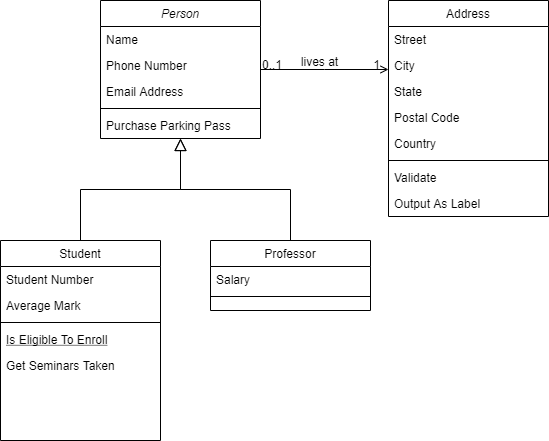

The diagram above was exported from draw.io. Its source (the exported page's mxGraphModel, read from the mxfile embedded in the PNG):
<mxGraphModel dx="710" dy="420" grid="1" gridSize="10" guides="1" tooltips="1" connect="1" arrows="1" fold="1" page="1" pageScale="1" pageWidth="827" pageHeight="1169" math="0" shadow="0">
  <root>
    <mxCell id="WIyWlLk6GJQsqaUBKTNV-0" />
    <mxCell id="WIyWlLk6GJQsqaUBKTNV-1" parent="WIyWlLk6GJQsqaUBKTNV-0" />
    <mxCell id="zkfFHV4jXpPFQw0GAbJ--0" value="Person" style="swimlane;fontStyle=2;align=center;verticalAlign=top;childLayout=stackLayout;horizontal=1;startSize=26;horizontalStack=0;resizeParent=1;resizeLast=0;collapsible=1;marginBottom=0;rounded=0;shadow=0;strokeWidth=1;" parent="WIyWlLk6GJQsqaUBKTNV-1" vertex="1">
      <mxGeometry x="220" y="120" width="160" height="138" as="geometry">
        <mxRectangle x="230" y="140" width="160" height="26" as="alternateBounds" />
      </mxGeometry>
    </mxCell>
    <mxCell id="zkfFHV4jXpPFQw0GAbJ--1" value="Name" style="text;align=left;verticalAlign=top;spacingLeft=4;spacingRight=4;overflow=hidden;rotatable=0;points=[[0,0.5],[1,0.5]];portConstraint=eastwest;" parent="zkfFHV4jXpPFQw0GAbJ--0" vertex="1">
      <mxGeometry y="26" width="160" height="26" as="geometry" />
    </mxCell>
    <mxCell id="zkfFHV4jXpPFQw0GAbJ--2" value="Phone Number" style="text;align=left;verticalAlign=top;spacingLeft=4;spacingRight=4;overflow=hidden;rotatable=0;points=[[0,0.5],[1,0.5]];portConstraint=eastwest;rounded=0;shadow=0;html=0;" parent="zkfFHV4jXpPFQw0GAbJ--0" vertex="1">
      <mxGeometry y="52" width="160" height="26" as="geometry" />
    </mxCell>
    <mxCell id="zkfFHV4jXpPFQw0GAbJ--3" value="Email Address" style="text;align=left;verticalAlign=top;spacingLeft=4;spacingRight=4;overflow=hidden;rotatable=0;points=[[0,0.5],[1,0.5]];portConstraint=eastwest;rounded=0;shadow=0;html=0;" parent="zkfFHV4jXpPFQw0GAbJ--0" vertex="1">
      <mxGeometry y="78" width="160" height="26" as="geometry" />
    </mxCell>
    <mxCell id="zkfFHV4jXpPFQw0GAbJ--4" value="" style="line;html=1;strokeWidth=1;align=left;verticalAlign=middle;spacingTop=-1;spacingLeft=3;spacingRight=3;rotatable=0;labelPosition=right;points=[];portConstraint=eastwest;" parent="zkfFHV4jXpPFQw0GAbJ--0" vertex="1">
      <mxGeometry y="104" width="160" height="8" as="geometry" />
    </mxCell>
    <mxCell id="zkfFHV4jXpPFQw0GAbJ--5" value="Purchase Parking Pass" style="text;align=left;verticalAlign=top;spacingLeft=4;spacingRight=4;overflow=hidden;rotatable=0;points=[[0,0.5],[1,0.5]];portConstraint=eastwest;" parent="zkfFHV4jXpPFQw0GAbJ--0" vertex="1">
      <mxGeometry y="112" width="160" height="26" as="geometry" />
    </mxCell>
    <mxCell id="zkfFHV4jXpPFQw0GAbJ--6" value="Student" style="swimlane;fontStyle=0;align=center;verticalAlign=top;childLayout=stackLayout;horizontal=1;startSize=26;horizontalStack=0;resizeParent=1;resizeLast=0;collapsible=1;marginBottom=0;rounded=0;shadow=0;strokeWidth=1;" parent="WIyWlLk6GJQsqaUBKTNV-1" vertex="1">
      <mxGeometry x="120" y="360" width="160" height="200" as="geometry">
        <mxRectangle x="130" y="380" width="160" height="26" as="alternateBounds" />
      </mxGeometry>
    </mxCell>
    <mxCell id="zkfFHV4jXpPFQw0GAbJ--7" value="Student Number" style="text;align=left;verticalAlign=top;spacingLeft=4;spacingRight=4;overflow=hidden;rotatable=0;points=[[0,0.5],[1,0.5]];portConstraint=eastwest;" parent="zkfFHV4jXpPFQw0GAbJ--6" vertex="1">
      <mxGeometry y="26" width="160" height="26" as="geometry" />
    </mxCell>
    <mxCell id="zkfFHV4jXpPFQw0GAbJ--8" value="Average Mark" style="text;align=left;verticalAlign=top;spacingLeft=4;spacingRight=4;overflow=hidden;rotatable=0;points=[[0,0.5],[1,0.5]];portConstraint=eastwest;rounded=0;shadow=0;html=0;" parent="zkfFHV4jXpPFQw0GAbJ--6" vertex="1">
      <mxGeometry y="52" width="160" height="26" as="geometry" />
    </mxCell>
    <mxCell id="zkfFHV4jXpPFQw0GAbJ--9" value="" style="line;html=1;strokeWidth=1;align=left;verticalAlign=middle;spacingTop=-1;spacingLeft=3;spacingRight=3;rotatable=0;labelPosition=right;points=[];portConstraint=eastwest;" parent="zkfFHV4jXpPFQw0GAbJ--6" vertex="1">
      <mxGeometry y="78" width="160" height="8" as="geometry" />
    </mxCell>
    <mxCell id="zkfFHV4jXpPFQw0GAbJ--10" value="Is Eligible To Enroll" style="text;align=left;verticalAlign=top;spacingLeft=4;spacingRight=4;overflow=hidden;rotatable=0;points=[[0,0.5],[1,0.5]];portConstraint=eastwest;fontStyle=4" parent="zkfFHV4jXpPFQw0GAbJ--6" vertex="1">
      <mxGeometry y="86" width="160" height="26" as="geometry" />
    </mxCell>
    <mxCell id="zkfFHV4jXpPFQw0GAbJ--11" value="Get Seminars Taken" style="text;align=left;verticalAlign=top;spacingLeft=4;spacingRight=4;overflow=hidden;rotatable=0;points=[[0,0.5],[1,0.5]];portConstraint=eastwest;" parent="zkfFHV4jXpPFQw0GAbJ--6" vertex="1">
      <mxGeometry y="112" width="160" height="26" as="geometry" />
    </mxCell>
    <mxCell id="zkfFHV4jXpPFQw0GAbJ--12" value="" style="endArrow=block;endSize=10;endFill=0;shadow=0;strokeWidth=1;rounded=0;edgeStyle=elbowEdgeStyle;elbow=vertical;" parent="WIyWlLk6GJQsqaUBKTNV-1" source="zkfFHV4jXpPFQw0GAbJ--6" target="zkfFHV4jXpPFQw0GAbJ--0" edge="1">
      <mxGeometry width="160" relative="1" as="geometry">
        <mxPoint x="200" y="203" as="sourcePoint" />
        <mxPoint x="200" y="203" as="targetPoint" />
      </mxGeometry>
    </mxCell>
    <mxCell id="zkfFHV4jXpPFQw0GAbJ--13" value="Professor" style="swimlane;fontStyle=0;align=center;verticalAlign=top;childLayout=stackLayout;horizontal=1;startSize=26;horizontalStack=0;resizeParent=1;resizeLast=0;collapsible=1;marginBottom=0;rounded=0;shadow=0;strokeWidth=1;" parent="WIyWlLk6GJQsqaUBKTNV-1" vertex="1">
      <mxGeometry x="330" y="360" width="160" height="70" as="geometry">
        <mxRectangle x="340" y="380" width="170" height="26" as="alternateBounds" />
      </mxGeometry>
    </mxCell>
    <mxCell id="zkfFHV4jXpPFQw0GAbJ--14" value="Salary" style="text;align=left;verticalAlign=top;spacingLeft=4;spacingRight=4;overflow=hidden;rotatable=0;points=[[0,0.5],[1,0.5]];portConstraint=eastwest;" parent="zkfFHV4jXpPFQw0GAbJ--13" vertex="1">
      <mxGeometry y="26" width="160" height="26" as="geometry" />
    </mxCell>
    <mxCell id="zkfFHV4jXpPFQw0GAbJ--15" value="" style="line;html=1;strokeWidth=1;align=left;verticalAlign=middle;spacingTop=-1;spacingLeft=3;spacingRight=3;rotatable=0;labelPosition=right;points=[];portConstraint=eastwest;" parent="zkfFHV4jXpPFQw0GAbJ--13" vertex="1">
      <mxGeometry y="52" width="160" height="8" as="geometry" />
    </mxCell>
    <mxCell id="zkfFHV4jXpPFQw0GAbJ--16" value="" style="endArrow=block;endSize=10;endFill=0;shadow=0;strokeWidth=1;rounded=0;edgeStyle=elbowEdgeStyle;elbow=vertical;" parent="WIyWlLk6GJQsqaUBKTNV-1" source="zkfFHV4jXpPFQw0GAbJ--13" target="zkfFHV4jXpPFQw0GAbJ--0" edge="1">
      <mxGeometry width="160" relative="1" as="geometry">
        <mxPoint x="210" y="373" as="sourcePoint" />
        <mxPoint x="310" y="271" as="targetPoint" />
      </mxGeometry>
    </mxCell>
    <mxCell id="zkfFHV4jXpPFQw0GAbJ--17" value="Address" style="swimlane;fontStyle=0;align=center;verticalAlign=top;childLayout=stackLayout;horizontal=1;startSize=26;horizontalStack=0;resizeParent=1;resizeLast=0;collapsible=1;marginBottom=0;rounded=0;shadow=0;strokeWidth=1;" parent="WIyWlLk6GJQsqaUBKTNV-1" vertex="1">
      <mxGeometry x="508" y="120" width="160" height="216" as="geometry">
        <mxRectangle x="550" y="140" width="160" height="26" as="alternateBounds" />
      </mxGeometry>
    </mxCell>
    <mxCell id="zkfFHV4jXpPFQw0GAbJ--18" value="Street" style="text;align=left;verticalAlign=top;spacingLeft=4;spacingRight=4;overflow=hidden;rotatable=0;points=[[0,0.5],[1,0.5]];portConstraint=eastwest;" parent="zkfFHV4jXpPFQw0GAbJ--17" vertex="1">
      <mxGeometry y="26" width="160" height="26" as="geometry" />
    </mxCell>
    <mxCell id="zkfFHV4jXpPFQw0GAbJ--19" value="City" style="text;align=left;verticalAlign=top;spacingLeft=4;spacingRight=4;overflow=hidden;rotatable=0;points=[[0,0.5],[1,0.5]];portConstraint=eastwest;rounded=0;shadow=0;html=0;" parent="zkfFHV4jXpPFQw0GAbJ--17" vertex="1">
      <mxGeometry y="52" width="160" height="26" as="geometry" />
    </mxCell>
    <mxCell id="zkfFHV4jXpPFQw0GAbJ--20" value="State" style="text;align=left;verticalAlign=top;spacingLeft=4;spacingRight=4;overflow=hidden;rotatable=0;points=[[0,0.5],[1,0.5]];portConstraint=eastwest;rounded=0;shadow=0;html=0;" parent="zkfFHV4jXpPFQw0GAbJ--17" vertex="1">
      <mxGeometry y="78" width="160" height="26" as="geometry" />
    </mxCell>
    <mxCell id="zkfFHV4jXpPFQw0GAbJ--21" value="Postal Code" style="text;align=left;verticalAlign=top;spacingLeft=4;spacingRight=4;overflow=hidden;rotatable=0;points=[[0,0.5],[1,0.5]];portConstraint=eastwest;rounded=0;shadow=0;html=0;" parent="zkfFHV4jXpPFQw0GAbJ--17" vertex="1">
      <mxGeometry y="104" width="160" height="26" as="geometry" />
    </mxCell>
    <mxCell id="zkfFHV4jXpPFQw0GAbJ--22" value="Country" style="text;align=left;verticalAlign=top;spacingLeft=4;spacingRight=4;overflow=hidden;rotatable=0;points=[[0,0.5],[1,0.5]];portConstraint=eastwest;rounded=0;shadow=0;html=0;" parent="zkfFHV4jXpPFQw0GAbJ--17" vertex="1">
      <mxGeometry y="130" width="160" height="26" as="geometry" />
    </mxCell>
    <mxCell id="zkfFHV4jXpPFQw0GAbJ--23" value="" style="line;html=1;strokeWidth=1;align=left;verticalAlign=middle;spacingTop=-1;spacingLeft=3;spacingRight=3;rotatable=0;labelPosition=right;points=[];portConstraint=eastwest;" parent="zkfFHV4jXpPFQw0GAbJ--17" vertex="1">
      <mxGeometry y="156" width="160" height="8" as="geometry" />
    </mxCell>
    <mxCell id="zkfFHV4jXpPFQw0GAbJ--24" value="Validate" style="text;align=left;verticalAlign=top;spacingLeft=4;spacingRight=4;overflow=hidden;rotatable=0;points=[[0,0.5],[1,0.5]];portConstraint=eastwest;" parent="zkfFHV4jXpPFQw0GAbJ--17" vertex="1">
      <mxGeometry y="164" width="160" height="26" as="geometry" />
    </mxCell>
    <mxCell id="zkfFHV4jXpPFQw0GAbJ--25" value="Output As Label" style="text;align=left;verticalAlign=top;spacingLeft=4;spacingRight=4;overflow=hidden;rotatable=0;points=[[0,0.5],[1,0.5]];portConstraint=eastwest;" parent="zkfFHV4jXpPFQw0GAbJ--17" vertex="1">
      <mxGeometry y="190" width="160" height="26" as="geometry" />
    </mxCell>
    <mxCell id="zkfFHV4jXpPFQw0GAbJ--26" value="" style="endArrow=open;shadow=0;strokeWidth=1;rounded=0;endFill=1;edgeStyle=elbowEdgeStyle;elbow=vertical;" parent="WIyWlLk6GJQsqaUBKTNV-1" source="zkfFHV4jXpPFQw0GAbJ--0" target="zkfFHV4jXpPFQw0GAbJ--17" edge="1">
      <mxGeometry x="0.5" y="41" relative="1" as="geometry">
        <mxPoint x="380" y="192" as="sourcePoint" />
        <mxPoint x="540" y="192" as="targetPoint" />
        <mxPoint x="-40" y="32" as="offset" />
      </mxGeometry>
    </mxCell>
    <mxCell id="zkfFHV4jXpPFQw0GAbJ--27" value="0..1" style="resizable=0;align=left;verticalAlign=bottom;labelBackgroundColor=none;fontSize=12;" parent="zkfFHV4jXpPFQw0GAbJ--26" connectable="0" vertex="1">
      <mxGeometry x="-1" relative="1" as="geometry">
        <mxPoint y="4" as="offset" />
      </mxGeometry>
    </mxCell>
    <mxCell id="zkfFHV4jXpPFQw0GAbJ--28" value="1" style="resizable=0;align=right;verticalAlign=bottom;labelBackgroundColor=none;fontSize=12;" parent="zkfFHV4jXpPFQw0GAbJ--26" connectable="0" vertex="1">
      <mxGeometry x="1" relative="1" as="geometry">
        <mxPoint x="-7" y="4" as="offset" />
      </mxGeometry>
    </mxCell>
    <mxCell id="zkfFHV4jXpPFQw0GAbJ--29" value="lives at" style="text;html=1;resizable=0;points=[];;align=center;verticalAlign=middle;labelBackgroundColor=none;rounded=0;shadow=0;strokeWidth=1;fontSize=12;" parent="zkfFHV4jXpPFQw0GAbJ--26" vertex="1" connectable="0">
      <mxGeometry x="0.5" y="49" relative="1" as="geometry">
        <mxPoint x="-38" y="40" as="offset" />
      </mxGeometry>
    </mxCell>
  </root>
</mxGraphModel>